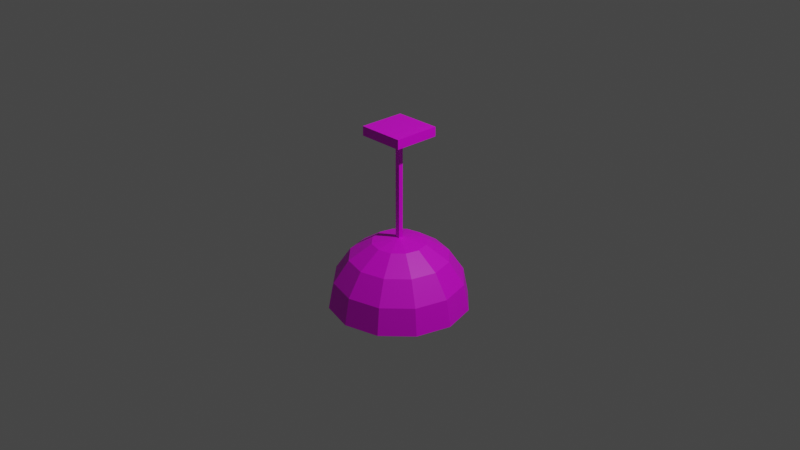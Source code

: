 # Source: multidecor_kitchen_chandelier.blend  (saved by Blender 2.90.7; exported with 4.5.12 LTS)
import bpy
from mathutils import Matrix  # noqa: F401  (used for matrix-valued properties, if any)

bpy.ops.wm.read_factory_settings(use_empty=True)
scene = bpy.context.scene
scene.name = 'Scene'

# ---- collections
col_collection = bpy.data.collections.new('Collection'); scene.collection.children.link(col_collection)

# ---- images (referenced by path relative to the original .blend; pixels are not part of the script)
import os
ASSET_DIR = os.environ.get("B2B_ASSET_DIR", "")  # directory of the original .blend (textures are referenced by path, not embedded)
HERE = os.path.dirname(os.path.abspath(__file__))  # packed textures are extracted next to this script under _unpacked/

def load_image(name, relpath, width, height, colorspace="sRGB"):
    """Load a texture the original file referenced (path relative to the .blend, or extracted next to this script)."""
    p = next((c for c in (os.path.join(HERE, relpath), os.path.join(ASSET_DIR, relpath)) if relpath and os.path.exists(c)), "")
    if p:
        img = bpy.data.images.load(p, check_existing=True)
        img.name = name
    else:  # same state as the original file: an image datablock whose file is absent (Cycles renders it pink)
        img = bpy.data.images.new(name, width, height)
        img.source = "FILE"
        img.filepath = "//" + (relpath or name)
    img.colorspace_settings.name = colorspace
    return img
img_multidecor_metal_material_png = load_image('multidecor_metal_material.png', 'multidecor_metal_material.png', 1024, 1024, 'sRGB')
img_multidecor_polished_jungle_wood_png = load_image('multidecor_polished_jungle_wood.png', 'multidecor_polished_jungle_wood.png', 1024, 1024, 'sRGB')
img_multidecor_plastic_material_png = load_image('multidecor_plastic_material.png', 'multidecor_plastic_material.png', 1024, 1024, 'sRGB')
img_multidecor_bulb_surf_png = load_image('multidecor_bulb_surf.png', 'multidecor_bulb_surf.png', 1024, 1024, 'sRGB')

# ---- materials (node trees are filled in below, after node groups)
mat_material = bpy.data.materials.new('Material')
mat_material.alpha_threshold = 0.0
mat_material.use_transparent_shadow = False
mat_material.line_color = (0.0, 0.0, 0.0, 1.0)
mat_material_004 = bpy.data.materials.new('Material.004')
mat_material_004.use_transparent_shadow = False
mat_material_005 = bpy.data.materials.new('Material.005')
mat_material_005.use_transparent_shadow = False
mat_material_006 = bpy.data.materials.new('Material.006')
mat_material_006.use_transparent_shadow = False

# ---- material node trees
mat_material.use_nodes = True; mat_material.node_tree.nodes.clear()
_N = mat_material.node_tree.nodes; _L = mat_material.node_tree.links
n0 = _N.new('ShaderNodeOutputMaterial'); n0.name = 'Material Output'; n0.location = (300, 300)
n1 = _N.new('ShaderNodeBsdfPrincipled'); n1.name = 'Principled BSDF'; n1.location = (10, 300)
n1.distribution = 'GGX'
n1.subsurface_method = 'BURLEY'
n1.inputs[2].default_value = 0.4
n1.inputs[3].default_value = 1.45
n1.inputs[27].default_value = (0.0, 0.0, 0.0, 1.0)
n1.inputs[28].default_value = 1.0
n2 = _N.new('ShaderNodeTexImage'); n2.name = 'Image Texture'; n2.location = (-280, 280)
n2.image = img_multidecor_metal_material_png
n2.interpolation = 'Closest'
_L.new(n1.outputs[0], n0.inputs[0])
_L.new(n2.outputs[0], n1.inputs[0])
n0.is_active_output = True
mat_material_004.use_nodes = True; mat_material_004.node_tree.nodes.clear()
_N = mat_material_004.node_tree.nodes; _L = mat_material_004.node_tree.links
n0 = _N.new('ShaderNodeBsdfPrincipled'); n0.name = 'Principled BSDF'; n0.location = (10, 300)
n0.distribution = 'GGX'
n0.subsurface_method = 'BURLEY'
n0.inputs[3].default_value = 1.45
n0.inputs[27].default_value = (0.0, 0.0, 0.0, 1.0)
n0.inputs[28].default_value = 1.0
n1 = _N.new('ShaderNodeOutputMaterial'); n1.name = 'Material Output'; n1.location = (300, 300)
n2 = _N.new('ShaderNodeTexImage'); n2.name = 'Image Texture'; n2.location = (-280, 280)
n2.image = img_multidecor_polished_jungle_wood_png
n2.interpolation = 'Closest'
_L.new(n0.outputs[0], n1.inputs[0])
_L.new(n2.outputs[0], n0.inputs[0])
n1.is_active_output = True
mat_material_005.use_nodes = True; mat_material_005.node_tree.nodes.clear()
_N = mat_material_005.node_tree.nodes; _L = mat_material_005.node_tree.links
n0 = _N.new('ShaderNodeBsdfPrincipled'); n0.name = 'Principled BSDF'; n0.location = (10, 300)
n0.distribution = 'GGX'
n0.subsurface_method = 'BURLEY'
n0.inputs[3].default_value = 1.45
n0.inputs[27].default_value = (0.0, 0.0, 0.0, 1.0)
n0.inputs[28].default_value = 1.0
n1 = _N.new('ShaderNodeOutputMaterial'); n1.name = 'Material Output'; n1.location = (300, 300)
n2 = _N.new('ShaderNodeTexImage'); n2.name = 'Image Texture'; n2.location = (-280, 280)
n2.image = img_multidecor_plastic_material_png
n2.interpolation = 'Closest'
_L.new(n0.outputs[0], n1.inputs[0])
_L.new(n2.outputs[0], n0.inputs[0])
n1.is_active_output = True
mat_material_006.use_nodes = True; mat_material_006.node_tree.nodes.clear()
_N = mat_material_006.node_tree.nodes; _L = mat_material_006.node_tree.links
n0 = _N.new('ShaderNodeBsdfPrincipled'); n0.name = 'Principled BSDF'; n0.location = (10, 300)
n0.distribution = 'GGX'
n0.subsurface_method = 'BURLEY'
n0.inputs[3].default_value = 1.45
n0.inputs[27].default_value = (0.0, 0.0, 0.0, 1.0)
n0.inputs[28].default_value = 1.0
n1 = _N.new('ShaderNodeOutputMaterial'); n1.name = 'Material Output'; n1.location = (300, 300)
n2 = _N.new('ShaderNodeTexImage'); n2.name = 'Image Texture'; n2.location = (-280, 280)
n2.image = img_multidecor_bulb_surf_png
n2.interpolation = 'Closest'
_L.new(n0.outputs[0], n1.inputs[0])
_L.new(n2.outputs[0], n0.inputs[0])
n1.is_active_output = True

# ---- world
world_world = bpy.data.worlds.new('World'); scene.world = world_world
world_world.use_nodes = True; world_world.node_tree.nodes.clear()
_N = world_world.node_tree.nodes; _L = world_world.node_tree.links
n0 = _N.new('ShaderNodeOutputWorld'); n0.name = 'World Output'; n0.location = (300, 300)
n1 = _N.new('ShaderNodeBackground'); n1.name = 'Background'; n1.location = (10, 300)
n1.inputs[0].default_value = (0.05088, 0.05088, 0.05088, 1.0)
_L.new(n1.outputs[0], n0.inputs[0])
n0.is_active_output = True
world_world.color = (0.05088, 0.05088, 0.05088)
world_world.use_sun_shadow = False
world_world.sun_shadow_jitter_overblur = 0.0

# ---- cameras
cam_camera = bpy.data.cameras.new('Camera')
cam_camera.clip_end = 100.0
cam_camera.ortho_scale = 7.314

# ---- lights
light_light = bpy.data.lights.new('Light', 'POINT')
light_light.transmission_factor = 0.0
light_light.energy = 1000.0
light_light.shadow_soft_size = 0.1
light_light.shadow_maximum_resolution = 0.006
light_light.use_absolute_resolution = True

# ---- meshes
me_cube = bpy.data.meshes.new('Cube')
me_cube.from_pydata([(0.25, 0.25, 1.0), (0.25, 0.25, 0.9), (0.25, -0.25, 1.0), (0.25, -0.25, 0.9), (-0.25, 0.25, 1.0), (-0.25, 0.25, 0.9), (-0.25, -0.25, 1.0), (-0.25, -0.25, 0.9), (0.025, 0.025, 0.9), (0.025, -0.025, 0.9), (-0.025, 0.025, 0.9), (-0.025, -0.025, 0.9), (-0.025, 0.025, -0.25), (-0.025, -0.025, -0.25), (0.025, 0.025, -0.25), (0.025, -0.025, -0.25), (-6.021e-09, 0.5303, -0.4154), (0.1435, 0.2486, -0.2529), (0.2652, 0.4593, -0.4154), (0.3465, 0.6001, -0.6588), (0.375, 0.6495, -0.9458), (-1.041e-07, 8.977e-08, -0.1958), (0.2486, 0.1435, -0.2529), (0.4593, 0.2652, -0.4154), (0.6001, 0.3465, -0.6588), (0.6495, 0.375, -0.9458), (0.287, 1.489e-07, -0.2529), (0.5303, 1.377e-07, -0.4154), (0.6929, 1.154e-07, -0.6588), (0.75, 1.377e-07, -0.9458), (0.2486, -0.1435, -0.2529), (0.4593, -0.2652, -0.4154), (0.6001, -0.3465, -0.6588), (0.6495, -0.375, -0.9458), (0.1435, -0.2486, -0.2529), (0.2652, -0.4593, -0.4154), (0.3465, -0.6001, -0.6588), (0.375, -0.6495, -0.9458), (-6.765e-09, -0.287, -0.2529), (-4.029e-08, -0.5303, -0.4154), (-4.029e-08, -0.6929, -0.6588), (-4.029e-08, -0.75, -0.9458), (-0.1435, -0.2486, -0.2529), (-0.2652, -0.4593, -0.4154), (-0.3465, -0.6001, -0.6588), (-0.375, -0.6495, -0.9458), (-0.2486, -0.1435, -0.2529), (-0.4593, -0.2652, -0.4154), (-0.6001, -0.3465, -0.6588), (-0.6495, -0.375, -0.9458), (-0.287, 1.601e-07, -0.2529), (-0.5303, 2.048e-07, -0.4154), (-0.6929, 1.824e-07, -0.6588), (-0.75, 2.048e-07, -0.9458), (-0.2486, 0.1435, -0.2529), (-0.4593, 0.2652, -0.4154), (-0.6001, 0.3465, -0.6588), (-0.6495, 0.375, -0.9458), (-0.1435, 0.2486, -0.2529), (-0.2652, 0.4593, -0.4154), (-0.3465, 0.6001, -0.6588), (-0.375, 0.6495, -0.9458), (4.411e-09, 0.287, -0.2529), (2.676e-08, 0.6929, -0.6588), (4.911e-08, 0.75, -0.9458), (-5.523e-09, 0.4826, -0.4663), (0.1292, 0.229, -0.32), (0.2386, 0.4187, -0.4663), (0.3118, 0.5454, -0.6853), (0.3375, 0.5899, -0.9436), (-9.379e-08, 0.00533, -0.2686), (0.2237, 0.1345, -0.32), (0.4134, 0.244, -0.4663), (0.5401, 0.3171, -0.6853), (0.5846, 0.3428, -0.9436), (0.2583, 0.00533, -0.32), (0.4773, 0.00533, -0.4663), (0.6236, 0.00533, -0.6853), (0.675, 0.00533, -0.9436), (0.2237, -0.1238, -0.32), (0.4134, -0.2333, -0.4663), (0.5401, -0.3065, -0.6853), (0.5846, -0.3322, -0.9436), (0.1292, -0.2184, -0.32), (0.2386, -0.408, -0.4663), (0.3118, -0.5347, -0.6853), (0.3375, -0.5792, -0.9436), (-6.193e-09, -0.253, -0.32), (-3.637e-08, -0.472, -0.4663), (-3.637e-08, -0.6183, -0.6853), (-3.637e-08, -0.6697, -0.9436), (-0.1292, -0.2184, -0.32), (-0.2386, -0.408, -0.4663), (-0.3118, -0.5347, -0.6853), (-0.3375, -0.5792, -0.9436), (-0.2237, -0.1238, -0.32), (-0.4134, -0.2333, -0.4663), (-0.5401, -0.3065, -0.6853), (-0.5846, -0.3322, -0.9436), (-0.2583, 0.00533, -0.32), (-0.4773, 0.00533, -0.4663), (-0.6236, 0.00533, -0.6853), (-0.675, 0.00533, -0.9436), (-0.2237, 0.1345, -0.32), (-0.4134, 0.244, -0.4663), (-0.5401, 0.3171, -0.6853), (-0.5846, 0.3428, -0.9436), (-0.1292, 0.229, -0.32), (-0.2386, 0.4187, -0.4663), (-0.3118, 0.5454, -0.6853), (-0.3375, 0.5899, -0.9436), (3.865e-09, 0.2636, -0.32), (2.398e-08, 0.6289, -0.6853), (4.41e-08, 0.6803, -0.9436), (-0.1478, 0.1686, -0.8537), (0.1105, 0.003019, -0.6487), (-0.219, 0.01648, -0.851), (0.1482, -0.1554, -0.8491), (0.2194, -0.00335, -0.8518), (0.1622, 0.1545, -0.8543), (-0.1096, 0.01297, -0.6482), (-0.009719, -0.2126, -0.8478), (0.005388, 0.118, -0.6509), (0.0101, 0.2258, -0.8551), (0.07471, -0.07333, -0.6469), (-0.2192, 0.01505, -1.004), (0.1204, -0.1278, -1.101), (0.1784, -0.003863, -1.103), (0.1318, 0.1248, -1.105), (-0.009941, -0.2141, -1.001), (0.162, 0.1531, -1.007), (0.004427, 0.1078, -1.156), (0.007901, 0.1828, -1.106), (-0.07077, 0.08059, -1.155), (-0.005012, -0.1009, -1.152), (-0.07744, -0.06702, -1.153), (0.07686, 0.07391, -1.155), (0.08174, 0.08228, -0.6504), (0.148, -0.1569, -1.002), (-0.07388, 0.08932, -0.65), (-0.004561, -0.102, -0.646), (-0.148, 0.1671, -1.007), (-0.08092, -0.06629, -0.6465), (-0.1618, -0.1414, -0.8486), (-0.162, -0.1428, -1.002), (0.2192, -0.004781, -1.005), (0.00988, 0.2243, -1.008), (-0.1788, 0.01229, -1.102), (-0.1207, 0.1362, -1.105), (-0.1322, -0.1163, -1.1), (-0.008247, -0.1744, -1.1), (-0.1047, 0.008165, -1.154), (0.1041, -0.001277, -1.154), (0.07018, -0.0737, -1.153), (0.1105, 0.003019, -0.5487), (-0.1096, 0.01297, -0.5482), (0.005388, 0.118, -0.5509), (0.07471, -0.07333, -0.5469), (0.08174, 0.08228, -0.5504), (-0.07388, 0.08932, -0.55), (-0.004561, -0.102, -0.546), (-0.08092, -0.06629, -0.5465), (0.1325, 0.002023, -0.5487), (-0.1316, 0.01397, -0.5482), (0.006383, 0.14, -0.5509), (0.08957, -0.08959, -0.5469), (0.09801, 0.09714, -0.5504), (-0.08874, 0.1056, -0.55), (-0.005556, -0.124, -0.546), (-0.09718, -0.08115, -0.5465), (0.1325, 0.002023, -0.2487), (-0.1316, 0.01397, -0.2482), (0.006383, 0.14, -0.2509), (0.08957, -0.08959, -0.2469), (0.09801, 0.09714, -0.2504), (-0.08874, 0.1056, -0.25), (-0.005556, -0.124, -0.246), (-0.09718, -0.08115, -0.2465)], [], [(0, 4, 6, 2), (3, 2, 6, 7), (7, 6, 4, 5), (5, 1, 3, 7), (1, 0, 2, 3), (5, 4, 0, 1), (9, 11, 13, 15), (11, 10, 12, 13), (8, 9, 15, 14), (10, 8, 14, 12), (64, 63, 19, 20), (16, 62, 17, 18), (63, 16, 18, 19), (62, 21, 17), (19, 18, 23, 24), (17, 21, 22), (20, 19, 24, 25), (18, 17, 22, 23), (24, 23, 27, 28), (22, 21, 26), (25, 24, 28, 29), (23, 22, 26, 27), (29, 28, 32, 33), (27, 26, 30, 31), (28, 27, 31, 32), (26, 21, 30), (33, 32, 36, 37), (31, 30, 34, 35), (32, 31, 35, 36), (30, 21, 34), (36, 35, 39, 40), (34, 21, 38), (37, 36, 40, 41), (35, 34, 38, 39), (40, 39, 43, 44), (38, 21, 42), (41, 40, 44, 45), (39, 38, 42, 43), (45, 44, 48, 49), (43, 42, 46, 47), (44, 43, 47, 48), (42, 21, 46), (47, 46, 50, 51), (48, 47, 51, 52), (46, 21, 50), (49, 48, 52, 53), (52, 51, 55, 56), (50, 21, 54), (53, 52, 56, 57), (51, 50, 54, 55), (54, 21, 58), (57, 56, 60, 61), (55, 54, 58, 59), (56, 55, 59, 60), (61, 60, 63, 64), (59, 58, 62, 16), (60, 59, 16, 63), (58, 21, 62), (113, 112, 68, 69), (65, 111, 66, 67), (112, 65, 67, 68), (111, 70, 66), (68, 67, 72, 73), (66, 70, 71), (69, 68, 73, 74), (67, 66, 71, 72), (73, 72, 76, 77), (71, 70, 75), (74, 73, 77, 78), (72, 71, 75, 76), (78, 77, 81, 82), (76, 75, 79, 80), (77, 76, 80, 81), (75, 70, 79), (82, 81, 85, 86), (80, 79, 83, 84), (81, 80, 84, 85), (79, 70, 83), (85, 84, 88, 89), (83, 70, 87), (86, 85, 89, 90), (84, 83, 87, 88), (89, 88, 92, 93), (87, 70, 91), (90, 89, 93, 94), (88, 87, 91, 92), (94, 93, 97, 98), (92, 91, 95, 96), (93, 92, 96, 97), (91, 70, 95), (96, 95, 99, 100), (97, 96, 100, 101), (95, 70, 99), (98, 97, 101, 102), (101, 100, 104, 105), (99, 70, 103), (102, 101, 105, 106), (100, 99, 103, 104), (103, 70, 107), (106, 105, 109, 110), (104, 103, 107, 108), (105, 104, 108, 109), (110, 109, 112, 113), (108, 107, 111, 65), (109, 108, 65, 112), (107, 70, 111), (45, 94, 90, 41), (49, 98, 94, 45), (53, 102, 98, 49), (57, 106, 102, 53), (61, 110, 106, 57), (64, 113, 110, 61), (20, 69, 113, 64), (25, 74, 69, 20), (29, 78, 74, 25), (33, 82, 78, 29), (37, 86, 82, 33), (41, 90, 86, 37), (143, 142, 140, 121), (116, 120, 142, 143), (116, 114, 139, 120), (123, 122, 139, 114), (119, 137, 122, 123), (118, 115, 137, 119), (118, 117, 124, 115), (121, 140, 124, 117), (140, 142, 161, 160), (121, 117, 138, 129), (145, 138, 117, 118), (145, 118, 119, 130), (146, 130, 119, 123), (123, 114, 141, 146), (114, 116, 125, 141), (144, 125, 116, 143), (129, 144, 143, 121), (129, 138, 126, 150), (144, 129, 150, 149), (144, 149, 147, 125), (125, 147, 148, 141), (146, 141, 148, 132), (126, 138, 145, 127), (145, 130, 128, 127), (128, 130, 146, 132), (128, 132, 131, 136), (127, 128, 136, 152), (126, 127, 152, 153), (150, 126, 153, 134), (149, 150, 134, 135), (135, 151, 147, 149), (151, 133, 148, 147), (148, 133, 131, 132), (133, 151, 131), (131, 151, 135, 136), (136, 135, 152), (152, 135, 134), (152, 134, 153), (142, 120, 155, 161), (139, 122, 156, 159), (137, 115, 154, 158), (124, 140, 160, 157), (120, 139, 159, 155), (115, 124, 157, 154), (122, 137, 158, 156), (156, 158, 166, 164), (158, 154, 162, 166), (157, 160, 168, 165), (161, 155, 163, 169), (159, 156, 164, 167), (160, 161, 169, 168), (154, 157, 165, 162), (155, 159, 167, 163), (168, 169, 177, 176), (162, 165, 173, 170), (163, 167, 175, 171), (164, 166, 174, 172), (165, 168, 176, 173), (169, 163, 171, 177), (167, 164, 172, 175), (166, 162, 170, 174)])
me_cube.polygons.foreach_set('material_index', [0, 0, 0, 0, 0, 0, 0, 0, 0, 0, 1, 1, 1, 1, 1, 1, 1, 1, 1, 1, 1, 1, 1, 1, 1, 1, 1, 1, 1, 1, 1, 1, 1, 1, 1, 1, 1, 1, 1, 1, 1, 1, 1, 1, 1, 1, 1, 1, 1, 1, 1, 1, 1, 1, 1, 1, 1, 1, 2, 2, 2, 2, 2, 2, 2, 2, 2, 2, 2, 2, 2, 2, 2, 2, 2, 2, 2, 2, 2, 2, 2, 2, 2, 2, 2, 2, 2, 2, 2, 2, 2, 2, 2, 2, 2, 2, 2, 2, 2, 2, 2, 2, 2, 2, 2, 2, 1, 1, 1, 1, 1, 1, 1, 1, 1, 1, 1, 1, 3, 3, 3, 3, 3, 3, 3, 3, 3, 3, 3, 3, 3, 3, 3, 3, 3, 3, 3, 3, 3, 3, 3, 3, 3, 3, 3, 3, 3, 3, 3, 3, 3, 3, 3, 3, 3, 3, 3, 3, 3, 3, 3, 3, 3, 0, 0, 0, 0, 0, 0, 0, 0, 0, 0, 0, 0, 0, 0, 0, 0])
_uv = me_cube.uv_layers.new(name='UVMap')
_uv.uv.foreach_set('vector', [0.4285, 0.3571, 0.07153, 0.3571, 0.07153, 0.0001362, 0.4285, 0.0001363, 0.4285, 0.7854, 0.4285, 0.8568, 0.07153, 0.8568, 0.07153, 0.7854, 0.07153, 0.7854, 0.0001362, 0.7854, 0.0001362, 0.4285, 0.07153, 0.4285, 0.07153, 0.4285, 0.4285, 0.4285, 0.4285, 0.7854, 0.07153, 0.7854, 0.4285, 0.4285, 0.4999, 0.4285, 0.4999, 0.7854, 0.4285, 0.7854, 0.07153, 0.4285, 0.07153, 0.3571, 0.4285, 0.3571, 0.4285, 0.4285, 0.0001363, 0.8928, 0.0001363, 0.8571, 0.8211, 0.8571, 0.8211, 0.8928, 0.0001362, 0.9999, 0.0001362, 0.9642, 0.8211, 0.9642, 0.8211, 0.9999, 0.0001363, 0.9285, 0.0001363, 0.8928, 0.8211, 0.8928, 0.8211, 0.9285, 0.0001362, 0.9642, 0.0001363, 0.9285, 0.8211, 0.9285, 0.8211, 0.9642, 0.4844, 0.5308, 0.4783, 0.6501, 0.3319, 0.6501, 0.3259, 0.5308, 0.4611, 0.7684, 0.4354, 0.885, 0.3748, 0.885, 0.3491, 0.7684, 0.4783, 0.6501, 0.4611, 0.7684, 0.3491, 0.7684, 0.3319, 0.6501, 0.4354, 0.885, 0.4051, 1.001, 0.3748, 0.885, 0.3171, 0.6501, 0.2999, 0.7684, 0.1878, 0.7684, 0.1707, 0.6501, 0.2742, 0.885, 0.2439, 1.001, 0.2136, 0.885, 0.3231, 0.5308, 0.3171, 0.6501, 0.1707, 0.6501, 0.1646, 0.5308, 0.2999, 0.7684, 0.2742, 0.885, 0.2136, 0.885, 0.1878, 0.7684, 0.1586, 0.6501, 0.1414, 0.7684, 0.02937, 0.7684, 0.01219, 0.6501, 0.1157, 0.885, 0.0854, 1.001, 0.05507, 0.885, 0.1646, 0.5308, 0.1586, 0.6501, 0.01219, 0.6501, 0.006156, 0.5308, 0.1414, 0.7684, 0.1157, 0.885, 0.05507, 0.885, 0.02937, 0.7684, 0.9571, 0.03084, 0.951, 0.1501, 0.8046, 0.1501, 0.7986, 0.03084, 0.9339, 0.2684, 0.9081, 0.385, 0.8475, 0.385, 0.8218, 0.2684, 0.951, 0.1501, 0.9339, 0.2684, 0.8218, 0.2684, 0.8046, 0.1501, 0.9081, 0.385, 0.8778, 0.5006, 0.8475, 0.385, 0.7986, 0.03084, 0.7925, 0.1501, 0.6461, 0.1501, 0.6401, 0.03084, 0.7754, 0.2684, 0.7497, 0.385, 0.689, 0.385, 0.6633, 0.2684, 0.7925, 0.1501, 0.7754, 0.2684, 0.6633, 0.2684, 0.6461, 0.1501, 0.7497, 0.385, 0.7193, 0.5006, 0.689, 0.385, 0.6341, 0.1501, 0.6169, 0.2684, 0.5048, 0.2684, 0.4876, 0.1501, 0.5912, 0.385, 0.5609, 0.5006, 0.5305, 0.385, 0.6401, 0.03084, 0.6341, 0.1501, 0.4876, 0.1501, 0.4816, 0.03084, 0.6169, 0.2684, 0.5912, 0.385, 0.5305, 0.385, 0.5048, 0.2684, 0.4756, 0.1501, 0.4584, 0.2684, 0.3463, 0.2684, 0.3292, 0.1501, 0.4327, 0.385, 0.4024, 0.5006, 0.372, 0.385, 0.4816, 0.03084, 0.4756, 0.1501, 0.3292, 0.1501, 0.3231, 0.03084, 0.4584, 0.2684, 0.4327, 0.385, 0.372, 0.385, 0.3463, 0.2684, 0.3231, 0.03084, 0.3171, 0.1501, 0.1707, 0.1501, 0.1646, 0.03084, 0.2999, 0.2684, 0.2742, 0.385, 0.2136, 0.385, 0.1878, 0.2684, 0.3171, 0.1501, 0.2999, 0.2684, 0.1878, 0.2684, 0.1707, 0.1501, 0.2742, 0.385, 0.2439, 0.5006, 0.2136, 0.385, 0.1414, 0.2684, 0.1157, 0.385, 0.05507, 0.385, 0.02937, 0.2684, 0.1586, 0.1501, 0.1414, 0.2684, 0.02937, 0.2684, 0.01219, 0.1501, 0.1157, 0.385, 0.0854, 0.5006, 0.05507, 0.385, 0.1646, 0.03084, 0.1586, 0.1501, 0.01219, 0.1501, 0.006156, 0.03084, 0.9538, 0.6501, 0.9366, 0.7684, 0.8245, 0.7684, 0.8074, 0.6501, 0.9109, 0.885, 0.8806, 1.001, 0.8502, 0.885, 0.9598, 0.5308, 0.9538, 0.6501, 0.8074, 0.6501, 0.8013, 0.5308, 0.9366, 0.7684, 0.9109, 0.885, 0.8502, 0.885, 0.8245, 0.7684, 0.7524, 0.885, 0.7221, 1.001, 0.6918, 0.885, 0.8013, 0.5308, 0.7953, 0.6501, 0.6489, 0.6501, 0.6428, 0.5308, 0.7781, 0.7684, 0.7524, 0.885, 0.6918, 0.885, 0.6661, 0.7684, 0.7953, 0.6501, 0.7781, 0.7684, 0.6661, 0.7684, 0.6489, 0.6501, 0.6428, 0.5308, 0.6368, 0.6501, 0.4904, 0.6501, 0.4844, 0.5308, 0.6196, 0.7684, 0.5939, 0.885, 0.5333, 0.885, 0.5076, 0.7684, 0.6368, 0.6501, 0.6196, 0.7684, 0.5076, 0.7684, 0.4904, 0.6501, 0.5939, 0.885, 0.5636, 1.001, 0.5333, 0.885, 0.9849, 0.833, 0.86, 0.8267, 0.86, 0.6733, 0.9849, 0.667, 0.7362, 0.8087, 0.614, 0.7818, 0.614, 0.7182, 0.7362, 0.6913, 0.86, 0.8267, 0.7362, 0.8087, 0.7362, 0.6913, 0.86, 0.6733, 0.614, 0.7818, 0.493, 0.75, 0.614, 0.7182, 0.3673, 0.8267, 0.2435, 0.8087, 0.2435, 0.6913, 0.3673, 0.6733, 0.1214, 0.7818, 0.0003429, 0.75, 0.1214, 0.7182, 0.4923, 0.833, 0.3673, 0.8267, 0.3673, 0.6733, 0.4923, 0.667, 0.2435, 0.8087, 0.1214, 0.7818, 0.1214, 0.7182, 0.2435, 0.6913, 0.3673, 0.4933, 0.2435, 0.4753, 0.2435, 0.358, 0.3673, 0.34, 0.1214, 0.4484, 0.0003429, 0.4167, 0.1214, 0.3849, 0.4923, 0.4997, 0.3673, 0.4933, 0.3673, 0.34, 0.4923, 0.3337, 0.2435, 0.4753, 0.1214, 0.4484, 0.1214, 0.3849, 0.2435, 0.358, 0.4923, 0.333, 0.3673, 0.3267, 0.3673, 0.1733, 0.4923, 0.167, 0.2435, 0.3087, 0.1214, 0.2818, 0.1214, 0.2182, 0.2435, 0.1913, 0.3673, 0.3267, 0.2435, 0.3087, 0.2435, 0.1913, 0.3673, 0.1733, 0.1214, 0.2818, 0.0003429, 0.25, 0.1214, 0.2182, 0.4923, 0.1663, 0.3673, 0.16, 0.3673, 0.00666, 0.4923, 0.0003429, 0.2435, 0.142, 0.1214, 0.1151, 0.1214, 0.05157, 0.2435, 0.02465, 0.3673, 0.16, 0.2435, 0.142, 0.2435, 0.02465, 0.3673, 0.00666, 0.1214, 0.1151, 0.0003429, 0.08333, 0.1214, 0.05157, 0.86, 0.4933, 0.7362, 0.4753, 0.7362, 0.358, 0.86, 0.34, 0.614, 0.4484, 0.493, 0.4167, 0.614, 0.3849, 0.9849, 0.4997, 0.86, 0.4933, 0.86, 0.34, 0.9849, 0.3337, 0.7362, 0.4753, 0.614, 0.4484, 0.614, 0.3849, 0.7362, 0.358, 0.86, 0.66, 0.7362, 0.642, 0.7362, 0.5247, 0.86, 0.5067, 0.614, 0.6151, 0.493, 0.5833, 0.614, 0.5516, 0.9849, 0.6663, 0.86, 0.66, 0.86, 0.5067, 0.9849, 0.5003, 0.7362, 0.642, 0.614, 0.6151, 0.614, 0.5516, 0.7362, 0.5247, 0.9849, 0.333, 0.86, 0.3267, 0.86, 0.1733, 0.9849, 0.167, 0.7362, 0.3087, 0.614, 0.2818, 0.614, 0.2182, 0.7362, 0.1913, 0.86, 0.3267, 0.7362, 0.3087, 0.7362, 0.1913, 0.86, 0.1733, 0.614, 0.2818, 0.493, 0.25, 0.614, 0.2182, 0.7362, 0.9753, 0.614, 0.9484, 0.614, 0.8849, 0.7362, 0.858, 0.86, 0.9933, 0.7362, 0.9753, 0.7362, 0.858, 0.86, 0.84, 0.614, 0.9484, 0.493, 0.9167, 0.614, 0.8849, 0.9849, 0.9997, 0.86, 0.9933, 0.86, 0.84, 0.9849, 0.8337, 0.86, 0.16, 0.7362, 0.142, 0.7362, 0.02465, 0.86, 0.00666, 0.614, 0.1151, 0.493, 0.08333, 0.614, 0.05157, 0.9849, 0.1663, 0.86, 0.16, 0.86, 0.00666, 0.9849, 0.0003429, 0.7362, 0.142, 0.614, 0.1151, 0.614, 0.05157, 0.7362, 0.02465, 0.1214, 0.9484, 0.0003429, 0.9167, 0.1214, 0.8849, 0.4923, 0.9997, 0.3673, 0.9933, 0.3673, 0.84, 0.4923, 0.8337, 0.2435, 0.9753, 0.1214, 0.9484, 0.1214, 0.8849, 0.2435, 0.858, 0.3673, 0.9933, 0.2435, 0.9753, 0.2435, 0.858, 0.3673, 0.84, 0.4923, 0.6663, 0.3673, 0.66, 0.3673, 0.5067, 0.4923, 0.5003, 0.2435, 0.642, 0.1214, 0.6151, 0.1214, 0.5516, 0.2435, 0.5247, 0.3673, 0.66, 0.2435, 0.642, 0.2435, 0.5247, 0.3673, 0.5067, 0.1214, 0.6151, 0.0003429, 0.5833, 0.1214, 0.5516, 0.182, 0.5308, 0.1894, 0.4992, 0.332, 0.4992, 0.3405, 0.5308, 0.3412, 0.5308, 0.3476, 0.4997, 0.4902, 0.4997, 0.4997, 0.5308, 0.6595, 0.5308, 0.6653, 0.5007, 0.808, 0.5007, 0.818, 0.5308, 0.6595, 0.03028, 0.6653, 0.001253, 0.808, 0.001253, 0.818, 0.03028, 0.5003, 0.0293, 0.5067, 0.001253, 0.6494, 0.001253, 0.6588, 0.0293, 0.182, 0.02874, 0.1894, 0.001253, 0.332, 0.001253, 0.3405, 0.02874, 0.02286, 0.02874, 0.03135, 0.001253, 0.174, 0.001253, 0.1813, 0.02874, 0.3412, 0.0293, 0.3506, 0.001253, 0.4933, 0.001253, 0.4997, 0.0293, 0.8187, 0.03028, 0.8287, 0.001253, 0.9713, 0.001253, 0.9771, 0.03028, 0.8187, 0.5308, 0.8287, 0.5007, 0.9713, 0.5007, 0.9771, 0.5308, 0.5003, 0.5308, 0.5098, 0.4997, 0.6524, 0.4997, 0.6588, 0.5308, 0.02286, 0.5308, 0.03135, 0.4992, 0.174, 0.4992, 0.1813, 0.5308, 0.2609, 0.4406, 0.06306, 0.404, 0.06277, 0.3304, 0.2606, 0.2938, 0.2619, 0.5874, 0.06386, 0.5507, 0.06303, 0.477, 0.2609, 0.4406, 0.3017, 0.5874, 0.3008, 0.4406, 0.4991, 0.4775, 0.4999, 0.5512, 0.3003, 0.2938, 0.4988, 0.3306, 0.4992, 0.4042, 0.3008, 0.4406, 0.3007, 0.147, 0.4991, 0.1836, 0.4988, 0.2573, 0.3003, 0.2938, 0.3017, 0.0002188, 0.4999, 0.03663, 0.4991, 0.1103, 0.3007, 0.147, 0.262, 0.0002169, 0.261, 0.147, 0.06303, 0.1108, 0.06387, 0.0371, 0.2606, 0.2938, 0.06273, 0.2575, 0.06313, 0.1838, 0.261, 0.147, 0.8135, 0.001623, 0.9071, 0.001033, 0.9072, 0.5, 0.8137, 0.5006, 0.2606, 0.2938, 0.261, 0.147, 0.3947, 0.1469, 0.3943, 0.2937, 0.3957, 0.0001577, 0.3947, 0.1469, 0.261, 0.147, 0.262, 0.0002169, 0.168, 0.0001577, 0.3017, 0.0002188, 0.3007, 0.147, 0.167, 0.1469, 0.1666, 0.2937, 0.167, 0.1469, 0.3007, 0.147, 0.3003, 0.2938, 0.3003, 0.2938, 0.3008, 0.4406, 0.1671, 0.4405, 0.1666, 0.2937, 0.3008, 0.4406, 0.3017, 0.5874, 0.168, 0.5873, 0.1671, 0.4405, 0.3946, 0.4405, 0.3957, 0.5873, 0.2619, 0.5874, 0.2609, 0.4406, 0.3943, 0.2937, 0.3946, 0.4405, 0.2609, 0.4406, 0.2606, 0.2938, 0.3943, 0.2937, 0.3947, 0.1469, 0.4868, 0.1605, 0.4865, 0.2801, 0.3946, 0.4405, 0.3943, 0.2937, 0.4865, 0.3073, 0.4868, 0.4269, 0.3946, 0.4405, 0.4868, 0.454, 0.4876, 0.5736, 0.3957, 0.5873, 0.168, 0.5873, 0.07607, 0.5737, 0.07528, 0.4541, 0.1671, 0.4405, 0.1666, 0.2937, 0.1671, 0.4405, 0.07528, 0.4269, 0.07491, 0.3073, 0.4868, 0.1334, 0.3947, 0.1469, 0.3957, 0.0001577, 0.4876, 0.01376, 0.168, 0.0001577, 0.167, 0.1469, 0.07524, 0.1333, 0.07607, 0.01367, 0.07522, 0.1605, 0.167, 0.1469, 0.1666, 0.2937, 0.07492, 0.2801, 0.07522, 0.1605, 0.07492, 0.2801, 0.0001592, 0.2551, 0.0003355, 0.1852, 0.07607, 0.01367, 0.07524, 0.1333, 0.0005653, 0.108, 0.001049, 0.03806, 0.4868, 0.1334, 0.4876, 0.01376, 0.5623, 0.03903, 0.5619, 0.1089, 0.4865, 0.2801, 0.4868, 0.1605, 0.5617, 0.1856, 0.5615, 0.2555, 0.4868, 0.4269, 0.4865, 0.3073, 0.5615, 0.332, 0.5616, 0.4019, 0.5619, 0.4784, 0.5623, 0.5483, 0.4876, 0.5736, 0.4868, 0.454, 0.001042, 0.5493, 0.0005792, 0.4794, 0.07528, 0.4541, 0.07607, 0.5737, 0.07528, 0.4269, 0.0003732, 0.4023, 0.0001577, 0.3324, 0.07491, 0.3073, 0.04959, 0.4541, 0.1195, 0.4541, 0.0001577, 0.5035, 0.0001577, 0.5035, 0.1195, 0.4541, 0.1689, 0.5036, 0.0001577, 0.5734, 0.0001577, 0.5734, 0.1689, 0.5036, 0.04959, 0.6229, 0.04959, 0.6229, 0.1689, 0.5036, 0.1689, 0.5735, 0.04959, 0.6229, 0.1689, 0.5735, 0.1195, 0.6229, 0.9071, 0.001033, 1.001, -0.0005592, 1.001, 0.4984, 0.9072, 0.5, 0.9071, 0.4998, 0.8135, 0.5005, 0.8137, 0.001722, 0.9072, 0.001033, 0.72, 0.4999, 0.6265, 0.4983, 0.6267, -0.0004603, 0.7202, 0.001132, 0.72, 0.0009346, 0.8135, 0.001623, 0.8137, 0.5006, 0.7202, 0.4999, 1.001, 0.4983, 0.9071, 0.4998, 0.9072, 0.001033, 1.001, -0.0004603, 0.6265, -0.0005592, 0.72, 0.0009346, 0.7202, 0.4999, 0.6267, 0.4984, 0.8135, 0.5005, 0.72, 0.4999, 0.7202, 0.001132, 0.8137, 0.001722, 0.7312, 0.4404, 0.7306, 0.5006, 0.716, 0.5065, 0.7167, 0.4343, 0.7305, 0.5128, 0.7292, 0.573, 0.7146, 0.5787, 0.716, 0.5065, 0.7297, 0.07938, 0.7289, 0.1396, 0.7143, 0.1454, 0.7152, 0.07317, 0.729, 0.2235, 0.7298, 0.2836, 0.7153, 0.2898, 0.7144, 0.2176, 0.7309, 0.368, 0.7312, 0.4282, 0.7167, 0.4343, 0.7163, 0.3621, 0.7288, 0.1514, 0.7289, 0.2116, 0.7144, 0.2176, 0.7143, 0.1454, 0.7312, 0.007292, 0.7299, 0.06748, 0.7152, 0.07317, 0.7168, 0.0009591, 0.7299, 0.2957, 0.7308, 0.3559, 0.7163, 0.3621, 0.7153, 0.2898, 0.7143, 0.1454, 0.7144, 0.2176, 0.5002, 0.2168, 0.5001, 0.1446, 0.7168, 0.0009591, 0.7152, 0.07317, 0.5011, 0.07235, 0.5026, 0.0001362, 0.7153, 0.2898, 0.7163, 0.3621, 0.5022, 0.3612, 0.5011, 0.289, 0.7167, 0.4343, 0.716, 0.5065, 0.5019, 0.5057, 0.5025, 0.4335, 0.7152, 0.07317, 0.7143, 0.1454, 0.5001, 0.1446, 0.5011, 0.07235, 0.7144, 0.2176, 0.7153, 0.2898, 0.5011, 0.289, 0.5002, 0.2168, 0.7163, 0.3621, 0.7167, 0.4343, 0.5025, 0.4335, 0.5022, 0.3612, 0.716, 0.5065, 0.7146, 0.5787, 0.5004, 0.5779, 0.5019, 0.5057])
me_cube.materials.append(mat_material)
me_cube.materials.append(mat_material_004)
me_cube.materials.append(mat_material_005)
me_cube.materials.append(mat_material_006)
me_cube.use_remesh_preserve_volume = False
me_cube.use_remesh_preserve_attributes = False
me_cube.use_mirror_vertex_groups = False
me_cube.update()

# ---- objects
ob_cube = bpy.data.objects.new('Cube', me_cube)
ob_light = bpy.data.objects.new('Light', light_light)
ob_camera = bpy.data.objects.new('Camera', cam_camera)

# ---- transforms, parenting, visibility, modifiers, constraints
ob_cube.location = (0.0, 0.0, 0.0)
ob_cube.lock_rotations_4d = False
ob_cube.empty_display_type = 'ARROWS'
ob_cube.lineart.crease_threshold = 0.0
ob_light.location = (4.076, 1.005, 5.904)
ob_light.rotation_euler = (0.6503, 0.05522, 1.866)
ob_light.lock_rotations_4d = False
ob_light.empty_display_type = 'ARROWS'
ob_light.color = (0.0, 0.0, 0.0, 0.0)
ob_light.lineart.crease_threshold = 0.0
ob_camera.location = (7.359, -6.926, 4.958)
ob_camera.rotation_euler = (1.109, 0.0, 0.8149)
ob_camera.lock_rotations_4d = False
ob_camera.empty_display_type = 'ARROWS'
ob_camera.color = (0.0, 0.0, 0.0, 0.0)
ob_camera.display_type = 'WIRE'
ob_camera.lineart.crease_threshold = 0.0

# ---- collection membership
col_collection.objects.link(ob_cube)
col_collection.objects.link(ob_light)
col_collection.objects.link(ob_camera)

# ---- scene / render settings (as saved in the file)
scene.camera = ob_camera
scene.frame_start = 1; scene.frame_end = 250; scene.frame_set(1)
scene.render.engine = 'BLENDER_EEVEE_NEXT'
scene.cycles.use_denoising = False
scene.cycles.samples = 128
scene.cycles.sampling_pattern = 'TABULATED_SOBOL'
scene.cycles.use_adaptive_sampling = False
scene.cycles.use_light_tree = False
scene.view_settings.view_transform = 'Filmic'
bpy.context.view_layer.update()

